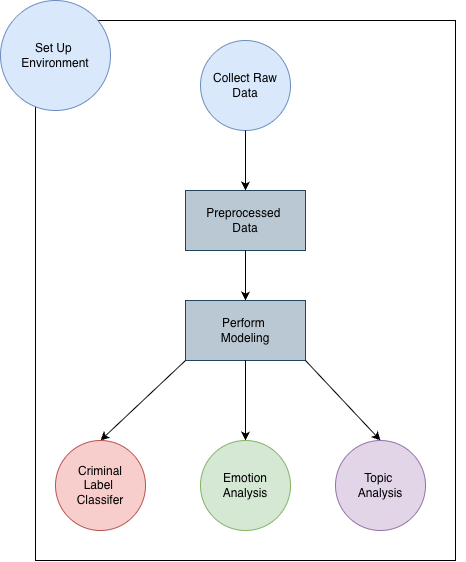

The diagram above was exported from draw.io. Its source (the exported page's mxGraphModel, read from the mxfile embedded in the PNG):
<mxGraphModel dx="1210" dy="895" grid="1" gridSize="10" guides="1" tooltips="1" connect="1" arrows="1" fold="1" page="1" pageScale="1" pageWidth="850" pageHeight="1100" math="0" shadow="0">
  <root>
    <mxCell id="0" />
    <mxCell id="1" parent="0" />
    <mxCell id="0BGrSCWGGN1B1TQLiaKa-1" parent="1" style="rounded=0;whiteSpace=wrap;html=1;" value="" vertex="1">
      <mxGeometry height="540" width="420" x="215" y="30" as="geometry" />
    </mxCell>
    <mxCell id="SI30RE8_AGcqp4_yT9fT-1" parent="1" style="rounded=0;whiteSpace=wrap;html=1;fillColor=#bac8d3;strokeColor=#23445d;" value="Perform&amp;nbsp;&lt;div&gt;Modeling&lt;/div&gt;" vertex="1">
      <mxGeometry height="60" width="120" x="365" y="310" as="geometry" />
    </mxCell>
    <mxCell id="SI30RE8_AGcqp4_yT9fT-3" edge="1" parent="1" source="SI30RE8_AGcqp4_yT9fT-1" style="endArrow=classic;html=1;rounded=0;exitX=0;exitY=1;exitDx=0;exitDy=0;entryX=0.5;entryY=0;entryDx=0;entryDy=0;" target="SI30RE8_AGcqp4_yT9fT-6" value="">
      <mxGeometry height="50" relative="1" width="50" as="geometry">
        <mxPoint x="425" y="540" as="sourcePoint" />
        <mxPoint x="285" y="450" as="targetPoint" />
      </mxGeometry>
    </mxCell>
    <mxCell id="SI30RE8_AGcqp4_yT9fT-4" edge="1" parent="1" source="SI30RE8_AGcqp4_yT9fT-1" style="endArrow=classic;html=1;rounded=0;exitX=0.5;exitY=1;exitDx=0;exitDy=0;" value="">
      <mxGeometry height="50" relative="1" width="50" as="geometry">
        <mxPoint x="495" y="460" as="sourcePoint" />
        <mxPoint x="425" y="450" as="targetPoint" />
      </mxGeometry>
    </mxCell>
    <mxCell id="SI30RE8_AGcqp4_yT9fT-5" edge="1" parent="1" source="SI30RE8_AGcqp4_yT9fT-1" style="endArrow=classic;html=1;rounded=0;exitX=1;exitY=1;exitDx=0;exitDy=0;entryX=0.5;entryY=0;entryDx=0;entryDy=0;" target="SI30RE8_AGcqp4_yT9fT-8" value="">
      <mxGeometry height="50" relative="1" width="50" as="geometry">
        <mxPoint x="455" y="400" as="sourcePoint" />
        <mxPoint x="565" y="450" as="targetPoint" />
      </mxGeometry>
    </mxCell>
    <mxCell id="SI30RE8_AGcqp4_yT9fT-6" parent="1" style="ellipse;whiteSpace=wrap;html=1;aspect=fixed;fillColor=#f8cecc;strokeColor=#b85450;" value="&lt;font&gt;Criminal&lt;/font&gt;&lt;div&gt;&lt;font&gt;Label&amp;nbsp;&lt;/font&gt;&lt;div&gt;&lt;font&gt;Classifer&lt;/font&gt;&lt;/div&gt;&lt;/div&gt;" vertex="1">
      <mxGeometry height="90" width="90" x="235" y="450" as="geometry" />
    </mxCell>
    <mxCell id="SI30RE8_AGcqp4_yT9fT-7" parent="1" style="ellipse;whiteSpace=wrap;html=1;aspect=fixed;fillColor=#d5e8d4;strokeColor=#82b366;" value="Emotion Analysis" vertex="1">
      <mxGeometry height="90" width="90" x="380" y="450" as="geometry" />
    </mxCell>
    <mxCell id="SI30RE8_AGcqp4_yT9fT-8" parent="1" style="ellipse;whiteSpace=wrap;html=1;aspect=fixed;fillColor=#e1d5e7;strokeColor=#9673a6;" value="Topic&amp;nbsp;&lt;div&gt;Analysis&lt;/div&gt;" vertex="1">
      <mxGeometry height="90" width="90" x="515" y="450" as="geometry" />
    </mxCell>
    <mxCell id="SI30RE8_AGcqp4_yT9fT-10" parent="1" style="ellipse;whiteSpace=wrap;html=1;aspect=fixed;fillColor=#dae8fc;strokeColor=#6c8ebf;" value="Collect Raw Data" vertex="1">
      <mxGeometry height="90" width="90" x="380" y="50" as="geometry" />
    </mxCell>
    <mxCell id="SI30RE8_AGcqp4_yT9fT-9" parent="1" style="ellipse;whiteSpace=wrap;html=1;aspect=fixed;fillColor=#dae8fc;strokeColor=#6c8ebf;" value="Set Up&amp;nbsp;&lt;div&gt;Environment&lt;/div&gt;" vertex="1">
      <mxGeometry height="110" width="110" x="180" y="10" as="geometry" />
    </mxCell>
    <mxCell id="SI30RE8_AGcqp4_yT9fT-13" edge="1" parent="1" source="SI30RE8_AGcqp4_yT9fT-10" style="endArrow=classic;html=1;rounded=0;entryX=0.5;entryY=0;entryDx=0;entryDy=0;exitX=0.5;exitY=1;exitDx=0;exitDy=0;" target="SI30RE8_AGcqp4_yT9fT-14" value="">
      <mxGeometry height="50" relative="1" width="50" as="geometry">
        <mxPoint x="560" y="310" as="sourcePoint" />
        <mxPoint x="405" y="290" as="targetPoint" />
      </mxGeometry>
    </mxCell>
    <mxCell id="SI30RE8_AGcqp4_yT9fT-14" parent="1" style="rounded=0;whiteSpace=wrap;html=1;fillColor=#bac8d3;strokeColor=#23445d;" value="Preprocessed&amp;nbsp;&lt;div&gt;Data&lt;/div&gt;" vertex="1">
      <mxGeometry height="60" width="120" x="365" y="200" as="geometry" />
    </mxCell>
    <mxCell id="SI30RE8_AGcqp4_yT9fT-15" edge="1" parent="1" source="SI30RE8_AGcqp4_yT9fT-14" style="endArrow=classic;html=1;rounded=0;exitX=0.5;exitY=1;exitDx=0;exitDy=0;" target="SI30RE8_AGcqp4_yT9fT-1" value="">
      <mxGeometry height="50" relative="1" width="50" as="geometry">
        <mxPoint x="425" y="270" as="sourcePoint" />
        <mxPoint x="475" y="220" as="targetPoint" />
      </mxGeometry>
    </mxCell>
    <mxCell id="0BGrSCWGGN1B1TQLiaKa-2" edge="1" parent="1" source="0BGrSCWGGN1B1TQLiaKa-1" style="edgeStyle=none;curved=1;rounded=0;orthogonalLoop=1;jettySize=auto;html=1;exitX=0;exitY=0.5;exitDx=0;exitDy=0;fontSize=12;startSize=8;endSize=8;" target="0BGrSCWGGN1B1TQLiaKa-1">
      <mxGeometry relative="1" as="geometry" />
    </mxCell>
    <mxCell id="0BGrSCWGGN1B1TQLiaKa-3" edge="1" parent="1" source="0BGrSCWGGN1B1TQLiaKa-1" style="edgeStyle=none;curved=1;rounded=0;orthogonalLoop=1;jettySize=auto;html=1;exitX=1;exitY=0.5;exitDx=0;exitDy=0;fontSize=12;startSize=8;endSize=8;" target="0BGrSCWGGN1B1TQLiaKa-1">
      <mxGeometry relative="1" as="geometry" />
    </mxCell>
  </root>
</mxGraphModel>